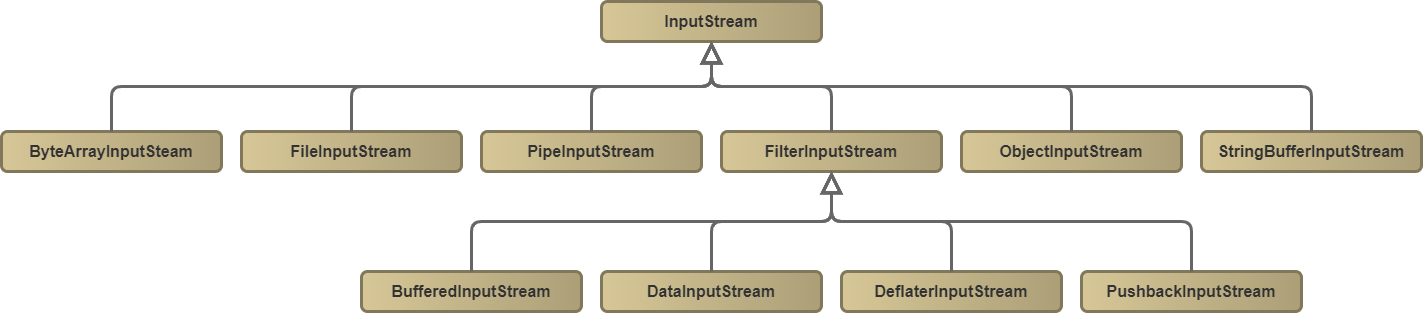

The diagram above was exported from draw.io. Its source (the exported page's mxGraphModel, read from the mxfile embedded in the PNG):
<mxGraphModel dx="1054" dy="602" grid="1" gridSize="10" guides="1" tooltips="1" connect="1" arrows="1" fold="1" page="1" pageScale="1" pageWidth="827" pageHeight="1169" math="0" shadow="0">
  <root>
    <mxCell id="0" />
    <mxCell id="1" parent="0" />
    <mxCell id="3" value="&lt;font style=&quot;font-size: 16px&quot;&gt;InputStream&lt;/font&gt;" style="rounded=1;whiteSpace=wrap;fillColor=#d7c797;strokeColor=#81775a;strokeWidth=3;perimeterSpacing=0;gradientColor=#ac9f78;gradientDirection=east;shadow=0;sketch=0;fillStyle=auto;glass=0;fontColor=#323232;labelBorderColor=none;labelBackgroundColor=none;html=1;fontSize=14;fontStyle=1" parent="1" vertex="1">
      <mxGeometry x="620" y="30" width="220" height="40" as="geometry" />
    </mxCell>
    <mxCell id="5" value="&lt;font style=&quot;font-size: 16px&quot;&gt;ByteArrayInputSteam&lt;/font&gt;" style="rounded=1;whiteSpace=wrap;fillColor=#d7c797;strokeColor=#81775a;strokeWidth=3;perimeterSpacing=0;gradientColor=#ac9f78;gradientDirection=east;shadow=0;sketch=0;fillStyle=auto;glass=0;fontColor=#323232;labelBorderColor=none;labelBackgroundColor=none;html=1;fontSize=14;fontStyle=1" parent="1" vertex="1">
      <mxGeometry x="20" y="160" width="220" height="40" as="geometry" />
    </mxCell>
    <mxCell id="6" value="&lt;font style=&quot;font-size: 16px&quot;&gt;FileInputStream&lt;/font&gt;" style="rounded=1;whiteSpace=wrap;fillColor=#d7c797;strokeColor=#81775a;strokeWidth=3;perimeterSpacing=0;gradientColor=#ac9f78;gradientDirection=east;shadow=0;sketch=0;fillStyle=auto;glass=0;fontColor=#323232;labelBorderColor=none;labelBackgroundColor=none;html=1;fontSize=14;fontStyle=1" parent="1" vertex="1">
      <mxGeometry x="260" y="160" width="220" height="40" as="geometry" />
    </mxCell>
    <mxCell id="7" value="&lt;font style=&quot;font-size: 16px&quot;&gt;FilterInputStream&lt;/font&gt;" style="rounded=1;whiteSpace=wrap;fillColor=#d7c797;strokeColor=#81775a;strokeWidth=3;perimeterSpacing=0;gradientColor=#ac9f78;gradientDirection=east;shadow=0;sketch=0;fillStyle=auto;glass=0;fontColor=#323232;labelBorderColor=none;labelBackgroundColor=none;html=1;fontSize=14;fontStyle=1" parent="1" vertex="1">
      <mxGeometry x="740" y="160" width="220" height="40" as="geometry" />
    </mxCell>
    <mxCell id="8" value="&lt;font style=&quot;font-size: 16px&quot;&gt;ObjectInputStream&lt;/font&gt;" style="rounded=1;whiteSpace=wrap;fillColor=#d7c797;strokeColor=#81775a;strokeWidth=3;perimeterSpacing=0;gradientColor=#ac9f78;gradientDirection=east;shadow=0;sketch=0;fillStyle=auto;glass=0;fontColor=#323232;labelBorderColor=none;labelBackgroundColor=none;html=1;fontSize=14;fontStyle=1" parent="1" vertex="1">
      <mxGeometry x="980" y="160" width="220" height="40" as="geometry" />
    </mxCell>
    <mxCell id="9" value="&lt;font style=&quot;font-size: 16px&quot;&gt;PipeInputStream&lt;/font&gt;" style="rounded=1;whiteSpace=wrap;fillColor=#d7c797;strokeColor=#81775a;strokeWidth=3;perimeterSpacing=0;gradientColor=#ac9f78;gradientDirection=east;shadow=0;sketch=0;fillStyle=auto;glass=0;fontColor=#323232;labelBorderColor=none;labelBackgroundColor=none;html=1;fontSize=14;fontStyle=1" parent="1" vertex="1">
      <mxGeometry x="500" y="160" width="220" height="40" as="geometry" />
    </mxCell>
    <mxCell id="10" value="&lt;font style=&quot;font-size: 16px&quot;&gt;StringBufferInputStream&lt;/font&gt;" style="rounded=1;whiteSpace=wrap;fillColor=#d7c797;strokeColor=#81775a;strokeWidth=3;perimeterSpacing=0;gradientColor=#ac9f78;gradientDirection=east;shadow=0;sketch=0;fillStyle=auto;glass=0;fontColor=#323232;labelBorderColor=none;labelBackgroundColor=none;html=1;fontSize=14;fontStyle=1" parent="1" vertex="1">
      <mxGeometry x="1220" y="160" width="220" height="40" as="geometry" />
    </mxCell>
    <mxCell id="13" value="" style="edgeStyle=elbowEdgeStyle;elbow=vertical;endArrow=block;html=1;fontSize=16;fontColor=none;entryX=0.5;entryY=1;entryDx=0;entryDy=0;exitX=0.5;exitY=0;exitDx=0;exitDy=0;endFill=0;strokeWidth=3;endSize=15;strokeColor=#666666;" parent="1" source="5" target="3" edge="1">
      <mxGeometry width="50" height="50" relative="1" as="geometry">
        <mxPoint x="330" y="470" as="sourcePoint" />
        <mxPoint x="380" y="420" as="targetPoint" />
      </mxGeometry>
    </mxCell>
    <mxCell id="14" value="" style="edgeStyle=elbowEdgeStyle;elbow=vertical;endArrow=block;html=1;fontSize=16;fontColor=none;entryX=0.5;entryY=1;entryDx=0;entryDy=0;exitX=0.5;exitY=0;exitDx=0;exitDy=0;endFill=0;strokeWidth=3;endSize=15;strokeColor=#666666;" parent="1" source="6" target="3" edge="1">
      <mxGeometry width="50" height="50" relative="1" as="geometry">
        <mxPoint x="140" y="170" as="sourcePoint" />
        <mxPoint x="915" y="60" as="targetPoint" />
      </mxGeometry>
    </mxCell>
    <mxCell id="15" value="" style="edgeStyle=elbowEdgeStyle;elbow=vertical;endArrow=block;html=1;fontSize=16;fontColor=none;exitX=0.5;exitY=0;exitDx=0;exitDy=0;endFill=0;strokeWidth=3;endSize=15;strokeColor=#666666;entryX=0.5;entryY=1;entryDx=0;entryDy=0;" parent="1" source="9" target="3" edge="1">
      <mxGeometry width="50" height="50" relative="1" as="geometry">
        <mxPoint x="380" y="170" as="sourcePoint" />
        <mxPoint x="960" y="50" as="targetPoint" />
      </mxGeometry>
    </mxCell>
    <mxCell id="16" value="" style="edgeStyle=elbowEdgeStyle;elbow=vertical;endArrow=block;html=1;fontSize=16;fontColor=none;exitX=0.5;exitY=0;exitDx=0;exitDy=0;endFill=0;strokeWidth=3;endSize=15;strokeColor=#666666;entryX=0.5;entryY=1;entryDx=0;entryDy=0;" parent="1" source="7" target="3" edge="1">
      <mxGeometry width="50" height="50" relative="1" as="geometry">
        <mxPoint x="620" y="170" as="sourcePoint" />
        <mxPoint x="970" y="60" as="targetPoint" />
      </mxGeometry>
    </mxCell>
    <mxCell id="17" value="" style="edgeStyle=elbowEdgeStyle;elbow=vertical;endArrow=block;html=1;fontSize=16;fontColor=none;exitX=0.5;exitY=0;exitDx=0;exitDy=0;endFill=0;strokeWidth=3;endSize=15;strokeColor=#666666;entryX=0.5;entryY=1;entryDx=0;entryDy=0;" parent="1" source="8" target="3" edge="1">
      <mxGeometry width="50" height="50" relative="1" as="geometry">
        <mxPoint x="860" y="170" as="sourcePoint" />
        <mxPoint x="960" y="50" as="targetPoint" />
      </mxGeometry>
    </mxCell>
    <mxCell id="18" value="" style="edgeStyle=elbowEdgeStyle;elbow=vertical;endArrow=block;html=1;fontSize=16;fontColor=none;exitX=0.5;exitY=0;exitDx=0;exitDy=0;endFill=0;strokeWidth=3;endSize=15;strokeColor=#666666;entryX=0.5;entryY=1;entryDx=0;entryDy=0;" parent="1" source="10" target="3" edge="1">
      <mxGeometry width="50" height="50" relative="1" as="geometry">
        <mxPoint x="1100" y="170" as="sourcePoint" />
        <mxPoint x="970" y="60" as="targetPoint" />
      </mxGeometry>
    </mxCell>
    <mxCell id="19" value="&lt;span style=&quot;font-size: 16px&quot;&gt;BufferedInputStream&lt;/span&gt;" style="rounded=1;whiteSpace=wrap;fillColor=#d7c797;strokeColor=#81775a;strokeWidth=3;perimeterSpacing=0;gradientColor=#ac9f78;gradientDirection=east;shadow=0;sketch=0;fillStyle=auto;glass=0;fontColor=#323232;labelBorderColor=none;labelBackgroundColor=none;html=1;fontSize=14;fontStyle=1" parent="1" vertex="1">
      <mxGeometry x="380" y="300" width="220" height="40" as="geometry" />
    </mxCell>
    <mxCell id="20" value="&lt;span style=&quot;font-size: 16px&quot;&gt;DataInputStream&lt;/span&gt;" style="rounded=1;whiteSpace=wrap;fillColor=#d7c797;strokeColor=#81775a;strokeWidth=3;perimeterSpacing=0;gradientColor=#ac9f78;gradientDirection=east;shadow=0;sketch=0;fillStyle=auto;glass=0;fontColor=#323232;labelBorderColor=none;labelBackgroundColor=none;html=1;fontSize=14;fontStyle=1" parent="1" vertex="1">
      <mxGeometry x="620" y="300" width="220" height="40" as="geometry" />
    </mxCell>
    <mxCell id="21" value="&lt;span style=&quot;font-size: 16px&quot;&gt;DeflaterInputStream&lt;/span&gt;" style="rounded=1;whiteSpace=wrap;fillColor=#d7c797;strokeColor=#81775a;strokeWidth=3;perimeterSpacing=0;gradientColor=#ac9f78;gradientDirection=east;shadow=0;sketch=0;fillStyle=auto;glass=0;fontColor=#323232;labelBorderColor=none;labelBackgroundColor=none;html=1;fontSize=14;fontStyle=1" parent="1" vertex="1">
      <mxGeometry x="860" y="300" width="220" height="40" as="geometry" />
    </mxCell>
    <mxCell id="23" value="&lt;span style=&quot;font-size: 16px&quot;&gt;PushbackInputStream&lt;/span&gt;" style="rounded=1;whiteSpace=wrap;fillColor=#d7c797;strokeColor=#81775a;strokeWidth=3;perimeterSpacing=0;gradientColor=#ac9f78;gradientDirection=east;shadow=0;sketch=0;fillStyle=auto;glass=0;fontColor=#323232;labelBorderColor=none;labelBackgroundColor=none;html=1;fontSize=14;fontStyle=1" parent="1" vertex="1">
      <mxGeometry x="1100" y="300" width="220" height="40" as="geometry" />
    </mxCell>
    <mxCell id="24" value="" style="edgeStyle=elbowEdgeStyle;elbow=vertical;endArrow=block;html=1;fontSize=16;fontColor=none;exitX=0.5;exitY=0;exitDx=0;exitDy=0;endFill=0;strokeWidth=3;endSize=15;strokeColor=#666666;entryX=0.5;entryY=1;entryDx=0;entryDy=0;" parent="1" source="20" target="7" edge="1">
      <mxGeometry width="50" height="50" relative="1" as="geometry">
        <mxPoint x="620" y="170" as="sourcePoint" />
        <mxPoint x="740" y="50" as="targetPoint" />
      </mxGeometry>
    </mxCell>
    <mxCell id="25" value="" style="edgeStyle=elbowEdgeStyle;elbow=vertical;endArrow=block;html=1;fontSize=16;fontColor=none;exitX=0.5;exitY=0;exitDx=0;exitDy=0;endFill=0;strokeWidth=3;endSize=15;strokeColor=#666666;entryX=0.5;entryY=1;entryDx=0;entryDy=0;" parent="1" source="21" target="7" edge="1">
      <mxGeometry width="50" height="50" relative="1" as="geometry">
        <mxPoint x="740" y="270" as="sourcePoint" />
        <mxPoint x="860" y="210" as="targetPoint" />
      </mxGeometry>
    </mxCell>
    <mxCell id="26" value="" style="edgeStyle=elbowEdgeStyle;elbow=vertical;endArrow=block;html=1;fontSize=16;fontColor=none;exitX=0.5;exitY=0;exitDx=0;exitDy=0;endFill=0;strokeWidth=3;endSize=15;strokeColor=#666666;entryX=0.5;entryY=1;entryDx=0;entryDy=0;" parent="1" source="23" target="7" edge="1">
      <mxGeometry width="50" height="50" relative="1" as="geometry">
        <mxPoint x="980" y="270" as="sourcePoint" />
        <mxPoint x="860" y="210" as="targetPoint" />
      </mxGeometry>
    </mxCell>
    <mxCell id="27" value="" style="edgeStyle=elbowEdgeStyle;elbow=vertical;endArrow=block;html=1;fontSize=16;fontColor=none;exitX=0.5;exitY=0;exitDx=0;exitDy=0;endFill=0;strokeWidth=3;endSize=15;strokeColor=#666666;entryX=0.5;entryY=1;entryDx=0;entryDy=0;" parent="1" source="19" target="7" edge="1">
      <mxGeometry width="50" height="50" relative="1" as="geometry">
        <mxPoint x="740" y="270" as="sourcePoint" />
        <mxPoint x="860" y="210" as="targetPoint" />
      </mxGeometry>
    </mxCell>
  </root>
</mxGraphModel>